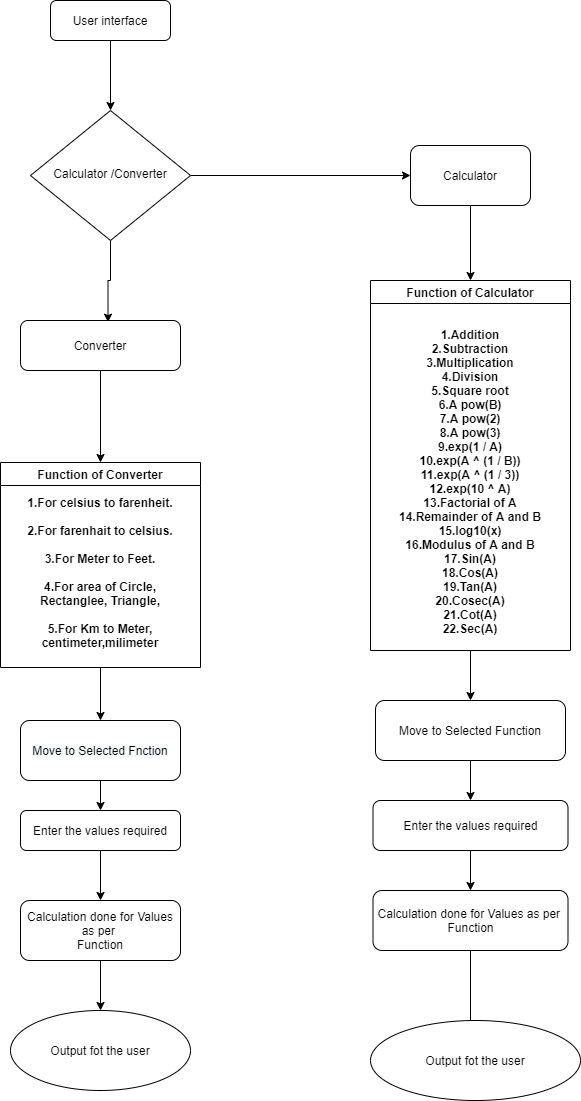

The diagram above was exported from draw.io. Its source (the exported page's mxGraphModel, read from the mxfile embedded in the PNG):
<mxGraphModel dx="460" dy="824" grid="1" gridSize="10" guides="1" tooltips="1" connect="1" arrows="1" fold="1" page="1" pageScale="1" pageWidth="827" pageHeight="1169" math="0" shadow="0">
  <root>
    <mxCell id="WIyWlLk6GJQsqaUBKTNV-0" />
    <mxCell id="WIyWlLk6GJQsqaUBKTNV-1" parent="WIyWlLk6GJQsqaUBKTNV-0" />
    <mxCell id="woiIGtfiR9zEG-T-wFo3-4" style="edgeStyle=orthogonalEdgeStyle;rounded=0;orthogonalLoop=1;jettySize=auto;html=1;exitX=0.5;exitY=1;exitDx=0;exitDy=0;entryX=0.5;entryY=0;entryDx=0;entryDy=0;" parent="WIyWlLk6GJQsqaUBKTNV-1" source="WIyWlLk6GJQsqaUBKTNV-3" target="WIyWlLk6GJQsqaUBKTNV-6" edge="1">
      <mxGeometry relative="1" as="geometry" />
    </mxCell>
    <mxCell id="WIyWlLk6GJQsqaUBKTNV-3" value="User interface&lt;br&gt;" style="rounded=1;whiteSpace=wrap;html=1;fontSize=12;glass=0;strokeWidth=1;shadow=0;" parent="WIyWlLk6GJQsqaUBKTNV-1" vertex="1">
      <mxGeometry x="190" y="20" width="120" height="40" as="geometry" />
    </mxCell>
    <mxCell id="woiIGtfiR9zEG-T-wFo3-5" style="edgeStyle=orthogonalEdgeStyle;rounded=0;orthogonalLoop=1;jettySize=auto;html=1;entryX=0;entryY=0.5;entryDx=0;entryDy=0;" parent="WIyWlLk6GJQsqaUBKTNV-1" source="WIyWlLk6GJQsqaUBKTNV-6" target="woiIGtfiR9zEG-T-wFo3-0" edge="1">
      <mxGeometry relative="1" as="geometry" />
    </mxCell>
    <mxCell id="woiIGtfiR9zEG-T-wFo3-20" style="edgeStyle=orthogonalEdgeStyle;rounded=0;orthogonalLoop=1;jettySize=auto;html=1;exitX=0.5;exitY=1;exitDx=0;exitDy=0;entryX=0.547;entryY=0.033;entryDx=0;entryDy=0;entryPerimeter=0;" parent="WIyWlLk6GJQsqaUBKTNV-1" source="WIyWlLk6GJQsqaUBKTNV-6" target="woiIGtfiR9zEG-T-wFo3-19" edge="1">
      <mxGeometry relative="1" as="geometry" />
    </mxCell>
    <mxCell id="WIyWlLk6GJQsqaUBKTNV-6" value="Calculator /Converter" style="rhombus;whiteSpace=wrap;html=1;shadow=0;fontFamily=Helvetica;fontSize=12;align=center;strokeWidth=1;spacing=6;spacingTop=-4;" parent="WIyWlLk6GJQsqaUBKTNV-1" vertex="1">
      <mxGeometry x="170" y="130" width="160" height="130" as="geometry" />
    </mxCell>
    <mxCell id="woiIGtfiR9zEG-T-wFo3-8" style="edgeStyle=orthogonalEdgeStyle;rounded=0;orthogonalLoop=1;jettySize=auto;html=1;exitX=0.5;exitY=1;exitDx=0;exitDy=0;entryX=0.5;entryY=0;entryDx=0;entryDy=0;" parent="WIyWlLk6GJQsqaUBKTNV-1" source="woiIGtfiR9zEG-T-wFo3-0" target="woiIGtfiR9zEG-T-wFo3-7" edge="1">
      <mxGeometry relative="1" as="geometry" />
    </mxCell>
    <mxCell id="woiIGtfiR9zEG-T-wFo3-0" value="Calculator" style="rounded=1;whiteSpace=wrap;html=1;" parent="WIyWlLk6GJQsqaUBKTNV-1" vertex="1">
      <mxGeometry x="550" y="165" width="120" height="60" as="geometry" />
    </mxCell>
    <mxCell id="woiIGtfiR9zEG-T-wFo3-13" style="edgeStyle=orthogonalEdgeStyle;rounded=0;orthogonalLoop=1;jettySize=auto;html=1;exitX=0.5;exitY=1;exitDx=0;exitDy=0;entryX=0.5;entryY=0;entryDx=0;entryDy=0;" parent="WIyWlLk6GJQsqaUBKTNV-1" source="woiIGtfiR9zEG-T-wFo3-7" target="woiIGtfiR9zEG-T-wFo3-10" edge="1">
      <mxGeometry relative="1" as="geometry" />
    </mxCell>
    <mxCell id="woiIGtfiR9zEG-T-wFo3-7" value="&#10;&#10;&#10;&#10;&#10;&#10;&#10;&#10;&#10;&#10;&#10;&#10;&#10;&#10;&#10;&#10;&#10;&#10;&#10;&#10;&#10;&#10;&#10;&#10;Function of Calculator&#10;&#10;&#10;1.Addition&#10;2.Subtraction&#10;3.Multiplication&#10;4.Division&#10;5.Square root&#10;6.A pow(B)&#10;7.A pow(2)&#10;8.A pow(3)&#10;9.exp(1 / A)&#10;10.exp(A ^ (1 / B))&#10;11.exp(A ^ (1 / 3))&#10;12.exp(10 ^ A)&#10;13.Factorial of A&#10;14.Remainder of A and B&#10;15.log10(x)&#10;16.Modulus of A and B&#10;17.Sin(A)&#10;18.Cos(A)&#10;19.Tan(A)&#10;20.Cosec(A)&#10;21.Cot(A)&#10;22.Sec(A)" style="swimlane;" parent="WIyWlLk6GJQsqaUBKTNV-1" vertex="1">
      <mxGeometry x="510" y="300" width="200" height="370" as="geometry" />
    </mxCell>
    <mxCell id="woiIGtfiR9zEG-T-wFo3-12" style="edgeStyle=orthogonalEdgeStyle;rounded=0;orthogonalLoop=1;jettySize=auto;html=1;exitX=0.5;exitY=1;exitDx=0;exitDy=0;entryX=0.5;entryY=0;entryDx=0;entryDy=0;" parent="WIyWlLk6GJQsqaUBKTNV-1" source="woiIGtfiR9zEG-T-wFo3-10" target="woiIGtfiR9zEG-T-wFo3-11" edge="1">
      <mxGeometry relative="1" as="geometry" />
    </mxCell>
    <mxCell id="woiIGtfiR9zEG-T-wFo3-10" value="Move to Selected Function" style="rounded=1;whiteSpace=wrap;html=1;" parent="WIyWlLk6GJQsqaUBKTNV-1" vertex="1">
      <mxGeometry x="515" y="720" width="190" height="60" as="geometry" />
    </mxCell>
    <mxCell id="woiIGtfiR9zEG-T-wFo3-15" style="edgeStyle=orthogonalEdgeStyle;rounded=0;orthogonalLoop=1;jettySize=auto;html=1;entryX=0.5;entryY=0;entryDx=0;entryDy=0;" parent="WIyWlLk6GJQsqaUBKTNV-1" source="woiIGtfiR9zEG-T-wFo3-11" target="woiIGtfiR9zEG-T-wFo3-14" edge="1">
      <mxGeometry relative="1" as="geometry" />
    </mxCell>
    <mxCell id="woiIGtfiR9zEG-T-wFo3-11" value="Enter the values required" style="rounded=1;whiteSpace=wrap;html=1;" parent="WIyWlLk6GJQsqaUBKTNV-1" vertex="1">
      <mxGeometry x="512.5" y="820" width="195" height="50" as="geometry" />
    </mxCell>
    <mxCell id="woiIGtfiR9zEG-T-wFo3-17" value="" style="edgeStyle=orthogonalEdgeStyle;rounded=0;orthogonalLoop=1;jettySize=auto;html=1;" parent="WIyWlLk6GJQsqaUBKTNV-1" source="woiIGtfiR9zEG-T-wFo3-14" edge="1">
      <mxGeometry relative="1" as="geometry">
        <mxPoint x="610" y="1050" as="targetPoint" />
      </mxGeometry>
    </mxCell>
    <mxCell id="woiIGtfiR9zEG-T-wFo3-14" value="Calculation done for Values as per&amp;nbsp;&lt;br&gt;Function" style="rounded=1;whiteSpace=wrap;html=1;" parent="WIyWlLk6GJQsqaUBKTNV-1" vertex="1">
      <mxGeometry x="512.5" y="910" width="195" height="60" as="geometry" />
    </mxCell>
    <mxCell id="woiIGtfiR9zEG-T-wFo3-18" value="Output fot the user" style="ellipse;whiteSpace=wrap;html=1;" parent="WIyWlLk6GJQsqaUBKTNV-1" vertex="1">
      <mxGeometry x="510" y="1040" width="210" height="80" as="geometry" />
    </mxCell>
    <mxCell id="woiIGtfiR9zEG-T-wFo3-25" style="edgeStyle=orthogonalEdgeStyle;rounded=0;orthogonalLoop=1;jettySize=auto;html=1;entryX=0.5;entryY=0;entryDx=0;entryDy=0;" parent="WIyWlLk6GJQsqaUBKTNV-1" source="woiIGtfiR9zEG-T-wFo3-19" target="woiIGtfiR9zEG-T-wFo3-23" edge="1">
      <mxGeometry relative="1" as="geometry">
        <mxPoint x="240" y="495" as="targetPoint" />
      </mxGeometry>
    </mxCell>
    <mxCell id="woiIGtfiR9zEG-T-wFo3-19" value="Converter" style="rounded=1;whiteSpace=wrap;html=1;" parent="WIyWlLk6GJQsqaUBKTNV-1" vertex="1">
      <mxGeometry x="160" y="340" width="160" height="50" as="geometry" />
    </mxCell>
    <mxCell id="woiIGtfiR9zEG-T-wFo3-32" style="edgeStyle=orthogonalEdgeStyle;rounded=0;orthogonalLoop=1;jettySize=auto;html=1;entryX=0.5;entryY=0;entryDx=0;entryDy=0;" parent="WIyWlLk6GJQsqaUBKTNV-1" source="woiIGtfiR9zEG-T-wFo3-23" target="woiIGtfiR9zEG-T-wFo3-29" edge="1">
      <mxGeometry relative="1" as="geometry" />
    </mxCell>
    <mxCell id="woiIGtfiR9zEG-T-wFo3-23" value="&#10;&#10;&#10;&#10;&#10;&#10;&#10;&#10;&#10;&#10;&#10;&#10;Function of Converter&#10;&#10;1.For celsius to farenheit.&#10;&#10;2.For farenhait to celsius.&#10;&#10;3.For Meter to Feet.&#10;&#10;4.For area of Circle, &#10;Rectanglee, Triangle,&#10;&#10;5.For Km to Meter,&#10;centimeter,milimeter" style="swimlane;" parent="WIyWlLk6GJQsqaUBKTNV-1" vertex="1">
      <mxGeometry x="140" y="482" width="200" height="205" as="geometry" />
    </mxCell>
    <mxCell id="woiIGtfiR9zEG-T-wFo3-33" style="edgeStyle=orthogonalEdgeStyle;rounded=0;orthogonalLoop=1;jettySize=auto;html=1;exitX=0.5;exitY=1;exitDx=0;exitDy=0;entryX=0.5;entryY=0;entryDx=0;entryDy=0;" parent="WIyWlLk6GJQsqaUBKTNV-1" source="woiIGtfiR9zEG-T-wFo3-29" target="woiIGtfiR9zEG-T-wFo3-30" edge="1">
      <mxGeometry relative="1" as="geometry" />
    </mxCell>
    <mxCell id="woiIGtfiR9zEG-T-wFo3-29" value="&#10;&#10;&lt;span style=&quot;color: rgb(0, 0, 0); font-family: helvetica; font-size: 12px; font-style: normal; font-weight: 400; letter-spacing: normal; text-align: center; text-indent: 0px; text-transform: none; word-spacing: 0px; background-color: rgb(248, 249, 250); display: inline; float: none;&quot;&gt;Move to Selected Fnction&lt;/span&gt;&#10;&#10;" style="rounded=1;whiteSpace=wrap;html=1;" parent="WIyWlLk6GJQsqaUBKTNV-1" vertex="1">
      <mxGeometry x="160" y="740" width="160" height="60" as="geometry" />
    </mxCell>
    <mxCell id="woiIGtfiR9zEG-T-wFo3-37" style="edgeStyle=orthogonalEdgeStyle;rounded=0;orthogonalLoop=1;jettySize=auto;html=1;entryX=0.5;entryY=0;entryDx=0;entryDy=0;" parent="WIyWlLk6GJQsqaUBKTNV-1" source="woiIGtfiR9zEG-T-wFo3-30" target="woiIGtfiR9zEG-T-wFo3-31" edge="1">
      <mxGeometry relative="1" as="geometry" />
    </mxCell>
    <mxCell id="woiIGtfiR9zEG-T-wFo3-30" value="&lt;span&gt;Enter the values required&lt;/span&gt;" style="rounded=1;whiteSpace=wrap;html=1;" parent="WIyWlLk6GJQsqaUBKTNV-1" vertex="1">
      <mxGeometry x="160" y="830" width="160" height="40" as="geometry" />
    </mxCell>
    <mxCell id="woiIGtfiR9zEG-T-wFo3-39" style="edgeStyle=orthogonalEdgeStyle;rounded=0;orthogonalLoop=1;jettySize=auto;html=1;exitX=0.5;exitY=1;exitDx=0;exitDy=0;entryX=0.5;entryY=0;entryDx=0;entryDy=0;" parent="WIyWlLk6GJQsqaUBKTNV-1" source="woiIGtfiR9zEG-T-wFo3-31" target="woiIGtfiR9zEG-T-wFo3-38" edge="1">
      <mxGeometry relative="1" as="geometry" />
    </mxCell>
    <mxCell id="woiIGtfiR9zEG-T-wFo3-31" value="&lt;span&gt;Calculation done for Values as per&amp;nbsp;&lt;/span&gt;&lt;br&gt;&lt;span&gt;Function&lt;/span&gt;" style="rounded=1;whiteSpace=wrap;html=1;" parent="WIyWlLk6GJQsqaUBKTNV-1" vertex="1">
      <mxGeometry x="160" y="920" width="160" height="60" as="geometry" />
    </mxCell>
    <mxCell id="woiIGtfiR9zEG-T-wFo3-38" value="&lt;span&gt;Output fot the user&lt;/span&gt;" style="ellipse;whiteSpace=wrap;html=1;" parent="WIyWlLk6GJQsqaUBKTNV-1" vertex="1">
      <mxGeometry x="150" y="1030" width="180" height="80" as="geometry" />
    </mxCell>
  </root>
</mxGraphModel>